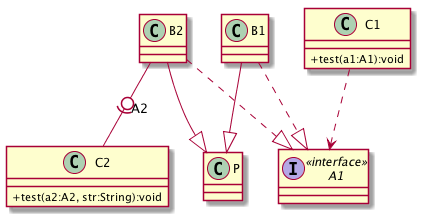

The diagram above was rendered by PlantUML. Its source (embedded in the PNG):
@startuml
skinparam classAttributeIconSize 0
class B1 {

}
class B2 {

}
class C1 {
+test(a1:A1):void

}
class C2 {
+test(a2:A2, str:String):void

}
class P {

}
interface A1<<interface>> {

}
B1--|>P
B1..|>A1
B2--|>P
B2..|>A1
C1..> A1
B2-0)-C2:"A2"
@enduml